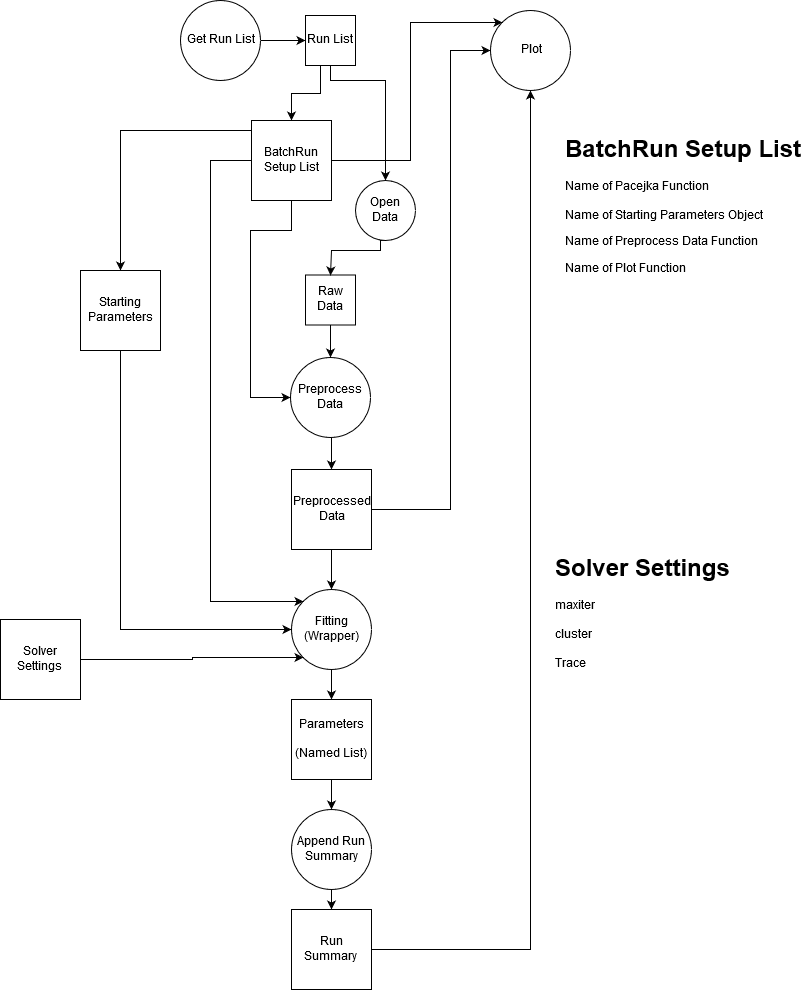

The diagram above was exported from draw.io. Its source (the exported page's mxGraphModel, read from the mxfile embedded in the PNG):
<mxGraphModel dx="792" dy="483" grid="1" gridSize="10" guides="1" tooltips="1" connect="1" arrows="1" fold="1" page="1" pageScale="1" pageWidth="850" pageHeight="1100" math="0" shadow="0">
  <root>
    <mxCell id="0" />
    <mxCell id="1" parent="0" />
    <mxCell id="dStCwjH8hEVvOjeux9es-3" style="edgeStyle=orthogonalEdgeStyle;rounded=0;orthogonalLoop=1;jettySize=auto;html=1;" parent="1" source="dStCwjH8hEVvOjeux9es-1" target="dStCwjH8hEVvOjeux9es-2" edge="1">
      <mxGeometry relative="1" as="geometry" />
    </mxCell>
    <mxCell id="dStCwjH8hEVvOjeux9es-1" value="Raw Data" style="whiteSpace=wrap;html=1;aspect=fixed;" parent="1" vertex="1">
      <mxGeometry x="335" y="294.5" width="50" height="50" as="geometry" />
    </mxCell>
    <mxCell id="dStCwjH8hEVvOjeux9es-13" value="" style="edgeStyle=orthogonalEdgeStyle;rounded=0;orthogonalLoop=1;jettySize=auto;html=1;entryX=0.5;entryY=0;entryDx=0;entryDy=0;" parent="1" source="dStCwjH8hEVvOjeux9es-2" target="dStCwjH8hEVvOjeux9es-12" edge="1">
      <mxGeometry relative="1" as="geometry">
        <Array as="points">
          <mxPoint x="361" y="489" />
          <mxPoint x="361" y="489" />
        </Array>
      </mxGeometry>
    </mxCell>
    <mxCell id="dStCwjH8hEVvOjeux9es-2" value="Preprocess Data" style="ellipse;whiteSpace=wrap;html=1;aspect=fixed;" parent="1" vertex="1">
      <mxGeometry x="320" y="377" width="80" height="80" as="geometry" />
    </mxCell>
    <mxCell id="dStCwjH8hEVvOjeux9es-8" style="edgeStyle=orthogonalEdgeStyle;rounded=0;orthogonalLoop=1;jettySize=auto;html=1;entryX=0;entryY=0.5;entryDx=0;entryDy=0;" parent="1" source="dStCwjH8hEVvOjeux9es-4" target="dStCwjH8hEVvOjeux9es-6" edge="1">
      <mxGeometry relative="1" as="geometry" />
    </mxCell>
    <mxCell id="dStCwjH8hEVvOjeux9es-4" value="Get Run List" style="ellipse;whiteSpace=wrap;html=1;aspect=fixed;" parent="1" vertex="1">
      <mxGeometry x="210" y="20" width="80" height="80" as="geometry" />
    </mxCell>
    <mxCell id="dStCwjH8hEVvOjeux9es-17" style="edgeStyle=orthogonalEdgeStyle;rounded=0;orthogonalLoop=1;jettySize=auto;html=1;exitX=0.5;exitY=1;exitDx=0;exitDy=0;entryX=0;entryY=0.5;entryDx=0;entryDy=0;" parent="1" source="dStCwjH8hEVvOjeux9es-56" target="dStCwjH8hEVvOjeux9es-2" edge="1">
      <mxGeometry relative="1" as="geometry">
        <mxPoint x="320" y="320" as="targetPoint" />
        <Array as="points">
          <mxPoint x="321" y="250" />
          <mxPoint x="280" y="250" />
          <mxPoint x="280" y="417" />
        </Array>
      </mxGeometry>
    </mxCell>
    <mxCell id="dStCwjH8hEVvOjeux9es-41" style="edgeStyle=orthogonalEdgeStyle;rounded=0;orthogonalLoop=1;jettySize=auto;html=1;exitX=0.5;exitY=1;exitDx=0;exitDy=0;entryX=0.5;entryY=0;entryDx=0;entryDy=0;" parent="1" source="dStCwjH8hEVvOjeux9es-6" target="dStCwjH8hEVvOjeux9es-39" edge="1">
      <mxGeometry relative="1" as="geometry">
        <Array as="points">
          <mxPoint x="360" y="100" />
          <mxPoint x="415" y="100" />
        </Array>
      </mxGeometry>
    </mxCell>
    <mxCell id="dStCwjH8hEVvOjeux9es-44" style="edgeStyle=orthogonalEdgeStyle;rounded=0;orthogonalLoop=1;jettySize=auto;html=1;exitX=0;exitY=0.25;exitDx=0;exitDy=0;entryX=0.5;entryY=0;entryDx=0;entryDy=0;" parent="1" source="dStCwjH8hEVvOjeux9es-56" target="dStCwjH8hEVvOjeux9es-43" edge="1">
      <mxGeometry relative="1" as="geometry">
        <Array as="points">
          <mxPoint x="281" y="150" />
          <mxPoint x="150" y="150" />
        </Array>
      </mxGeometry>
    </mxCell>
    <mxCell id="dStCwjH8hEVvOjeux9es-57" style="edgeStyle=orthogonalEdgeStyle;rounded=0;orthogonalLoop=1;jettySize=auto;html=1;entryX=0.5;entryY=0;entryDx=0;entryDy=0;" parent="1" source="dStCwjH8hEVvOjeux9es-6" target="dStCwjH8hEVvOjeux9es-56" edge="1">
      <mxGeometry relative="1" as="geometry">
        <Array as="points">
          <mxPoint x="350" y="113" />
          <mxPoint x="321" y="113" />
        </Array>
      </mxGeometry>
    </mxCell>
    <mxCell id="dStCwjH8hEVvOjeux9es-6" value="Run List" style="whiteSpace=wrap;html=1;aspect=fixed;" parent="1" vertex="1">
      <mxGeometry x="335" y="35" width="50" height="50" as="geometry" />
    </mxCell>
    <mxCell id="dStCwjH8hEVvOjeux9es-16" style="edgeStyle=orthogonalEdgeStyle;rounded=0;orthogonalLoop=1;jettySize=auto;html=1;" parent="1" source="dStCwjH8hEVvOjeux9es-12" target="dStCwjH8hEVvOjeux9es-14" edge="1">
      <mxGeometry relative="1" as="geometry" />
    </mxCell>
    <mxCell id="dStCwjH8hEVvOjeux9es-36" value="" style="edgeStyle=orthogonalEdgeStyle;rounded=0;orthogonalLoop=1;jettySize=auto;html=1;entryX=0;entryY=0.5;entryDx=0;entryDy=0;exitX=1;exitY=0.5;exitDx=0;exitDy=0;" parent="1" source="dStCwjH8hEVvOjeux9es-12" target="dStCwjH8hEVvOjeux9es-34" edge="1">
      <mxGeometry relative="1" as="geometry">
        <mxPoint x="480" y="450" as="targetPoint" />
        <Array as="points">
          <mxPoint x="480" y="529" />
          <mxPoint x="480" y="70" />
        </Array>
      </mxGeometry>
    </mxCell>
    <mxCell id="dStCwjH8hEVvOjeux9es-12" value="&lt;div&gt;Preprocessed Data&lt;/div&gt;" style="whiteSpace=wrap;html=1;aspect=fixed;" parent="1" vertex="1">
      <mxGeometry x="321" y="489" width="80" height="80" as="geometry" />
    </mxCell>
    <mxCell id="dStCwjH8hEVvOjeux9es-24" value="" style="edgeStyle=orthogonalEdgeStyle;rounded=0;orthogonalLoop=1;jettySize=auto;html=1;" parent="1" source="dStCwjH8hEVvOjeux9es-14" target="dStCwjH8hEVvOjeux9es-21" edge="1">
      <mxGeometry relative="1" as="geometry" />
    </mxCell>
    <mxCell id="dStCwjH8hEVvOjeux9es-14" value="Fitting (Wrapper)" style="ellipse;whiteSpace=wrap;html=1;aspect=fixed;" parent="1" vertex="1">
      <mxGeometry x="321" y="609" width="80" height="80" as="geometry" />
    </mxCell>
    <mxCell id="dStCwjH8hEVvOjeux9es-29" value="" style="edgeStyle=orthogonalEdgeStyle;rounded=0;orthogonalLoop=1;jettySize=auto;html=1;" parent="1" source="dStCwjH8hEVvOjeux9es-19" target="dStCwjH8hEVvOjeux9es-28" edge="1">
      <mxGeometry relative="1" as="geometry" />
    </mxCell>
    <mxCell id="dStCwjH8hEVvOjeux9es-19" value="Append Run Summary" style="ellipse;whiteSpace=wrap;html=1;aspect=fixed;" parent="1" vertex="1">
      <mxGeometry x="321" y="829" width="80" height="80" as="geometry" />
    </mxCell>
    <mxCell id="dStCwjH8hEVvOjeux9es-27" value="" style="edgeStyle=orthogonalEdgeStyle;rounded=0;orthogonalLoop=1;jettySize=auto;html=1;" parent="1" source="dStCwjH8hEVvOjeux9es-21" target="dStCwjH8hEVvOjeux9es-19" edge="1">
      <mxGeometry relative="1" as="geometry" />
    </mxCell>
    <mxCell id="dStCwjH8hEVvOjeux9es-21" value="&lt;div&gt;Parameters&lt;/div&gt;&lt;div&gt;&lt;br&gt;&lt;/div&gt;&lt;div&gt;(Named List)&lt;br&gt;&lt;/div&gt;" style="whiteSpace=wrap;html=1;aspect=fixed;" parent="1" vertex="1">
      <mxGeometry x="321" y="719" width="80" height="80" as="geometry" />
    </mxCell>
    <mxCell id="dStCwjH8hEVvOjeux9es-32" value="" style="edgeStyle=orthogonalEdgeStyle;rounded=0;orthogonalLoop=1;jettySize=auto;html=1;entryX=0.5;entryY=1;entryDx=0;entryDy=0;exitX=1;exitY=0.5;exitDx=0;exitDy=0;" parent="1" source="dStCwjH8hEVvOjeux9es-28" target="dStCwjH8hEVvOjeux9es-34" edge="1">
      <mxGeometry relative="1" as="geometry">
        <mxPoint x="510" y="245" as="targetPoint" />
      </mxGeometry>
    </mxCell>
    <mxCell id="dStCwjH8hEVvOjeux9es-28" value="&lt;div&gt;Run Summary&lt;br&gt;&lt;/div&gt;" style="whiteSpace=wrap;html=1;aspect=fixed;" parent="1" vertex="1">
      <mxGeometry x="321" y="929" width="80" height="80" as="geometry" />
    </mxCell>
    <mxCell id="dStCwjH8hEVvOjeux9es-34" value="Plot" style="ellipse;whiteSpace=wrap;html=1;aspect=fixed;" parent="1" vertex="1">
      <mxGeometry x="520" y="30" width="80" height="80" as="geometry" />
    </mxCell>
    <mxCell id="dStCwjH8hEVvOjeux9es-40" style="edgeStyle=orthogonalEdgeStyle;rounded=0;orthogonalLoop=1;jettySize=auto;html=1;exitX=0.5;exitY=1;exitDx=0;exitDy=0;entryX=0.5;entryY=0;entryDx=0;entryDy=0;" parent="1" source="dStCwjH8hEVvOjeux9es-39" target="dStCwjH8hEVvOjeux9es-1" edge="1">
      <mxGeometry relative="1" as="geometry">
        <Array as="points">
          <mxPoint x="410" y="260" />
          <mxPoint x="410" y="270" />
          <mxPoint x="361" y="270" />
        </Array>
      </mxGeometry>
    </mxCell>
    <mxCell id="dStCwjH8hEVvOjeux9es-39" value="Open Data" style="ellipse;whiteSpace=wrap;html=1;aspect=fixed;" parent="1" vertex="1">
      <mxGeometry x="385" y="200" width="60" height="60" as="geometry" />
    </mxCell>
    <mxCell id="dStCwjH8hEVvOjeux9es-61" style="edgeStyle=orthogonalEdgeStyle;rounded=0;orthogonalLoop=1;jettySize=auto;html=1;entryX=0;entryY=0.5;entryDx=0;entryDy=0;exitX=0.5;exitY=1;exitDx=0;exitDy=0;" parent="1" source="dStCwjH8hEVvOjeux9es-43" target="dStCwjH8hEVvOjeux9es-14" edge="1">
      <mxGeometry relative="1" as="geometry">
        <Array as="points">
          <mxPoint x="150" y="649" />
        </Array>
      </mxGeometry>
    </mxCell>
    <mxCell id="dStCwjH8hEVvOjeux9es-43" value="Starting Parameters" style="whiteSpace=wrap;html=1;aspect=fixed;" parent="1" vertex="1">
      <mxGeometry x="110" y="290" width="80" height="80" as="geometry" />
    </mxCell>
    <mxCell id="dStCwjH8hEVvOjeux9es-54" style="edgeStyle=orthogonalEdgeStyle;rounded=0;orthogonalLoop=1;jettySize=auto;html=1;" parent="1" source="dStCwjH8hEVvOjeux9es-52" edge="1">
      <mxGeometry relative="1" as="geometry">
        <mxPoint x="333" y="677" as="targetPoint" />
      </mxGeometry>
    </mxCell>
    <mxCell id="dStCwjH8hEVvOjeux9es-52" value="&lt;div&gt;Solver Settings&lt;br&gt;&lt;/div&gt;" style="whiteSpace=wrap;html=1;aspect=fixed;" parent="1" vertex="1">
      <mxGeometry x="30" y="639" width="80" height="80" as="geometry" />
    </mxCell>
    <mxCell id="dStCwjH8hEVvOjeux9es-58" style="edgeStyle=orthogonalEdgeStyle;rounded=0;orthogonalLoop=1;jettySize=auto;html=1;entryX=0;entryY=0;entryDx=0;entryDy=0;" parent="1" source="dStCwjH8hEVvOjeux9es-56" target="dStCwjH8hEVvOjeux9es-34" edge="1">
      <mxGeometry relative="1" as="geometry">
        <Array as="points">
          <mxPoint x="440" y="180" />
          <mxPoint x="440" y="42" />
        </Array>
      </mxGeometry>
    </mxCell>
    <mxCell id="dStCwjH8hEVvOjeux9es-63" style="edgeStyle=orthogonalEdgeStyle;rounded=0;orthogonalLoop=1;jettySize=auto;html=1;exitX=0;exitY=0.5;exitDx=0;exitDy=0;entryX=0;entryY=0;entryDx=0;entryDy=0;" parent="1" source="dStCwjH8hEVvOjeux9es-56" target="dStCwjH8hEVvOjeux9es-14" edge="1">
      <mxGeometry relative="1" as="geometry">
        <Array as="points">
          <mxPoint x="240" y="180" />
          <mxPoint x="240" y="621" />
        </Array>
      </mxGeometry>
    </mxCell>
    <mxCell id="dStCwjH8hEVvOjeux9es-56" value="BatchRun Setup List" style="whiteSpace=wrap;html=1;aspect=fixed;" parent="1" vertex="1">
      <mxGeometry x="281" y="140" width="80" height="80" as="geometry" />
    </mxCell>
    <mxCell id="dStCwjH8hEVvOjeux9es-60" value="&lt;h1&gt;BatchRun Setup List&lt;br&gt;&lt;/h1&gt;&lt;p&gt;Name of Pacejka Function&lt;br&gt;&lt;br&gt;Name of Starting Parameters Object&lt;/p&gt;&lt;p&gt;Name of Preprocess Data Function&lt;/p&gt;&lt;p&gt;Name of Plot Function&lt;br&gt;&lt;/p&gt;" style="text;html=1;strokeColor=none;fillColor=none;spacing=5;spacingTop=-20;whiteSpace=wrap;overflow=hidden;rounded=0;" parent="1" vertex="1">
      <mxGeometry x="590" y="150" width="250" height="190" as="geometry" />
    </mxCell>
    <mxCell id="dStCwjH8hEVvOjeux9es-64" value="&lt;h1&gt;Solver Settings&lt;br&gt;&lt;/h1&gt;&lt;div&gt;maxiter&lt;/div&gt;&lt;div&gt;&lt;br&gt;&lt;/div&gt;&lt;div&gt;cluster&lt;/div&gt;&lt;div&gt;&lt;br&gt;&lt;/div&gt;&lt;div&gt;Trace&lt;br&gt;&lt;/div&gt;" style="text;html=1;strokeColor=none;fillColor=none;spacing=5;spacingTop=-20;whiteSpace=wrap;overflow=hidden;rounded=0;" parent="1" vertex="1">
      <mxGeometry x="580" y="569" width="250" height="190" as="geometry" />
    </mxCell>
  </root>
</mxGraphModel>